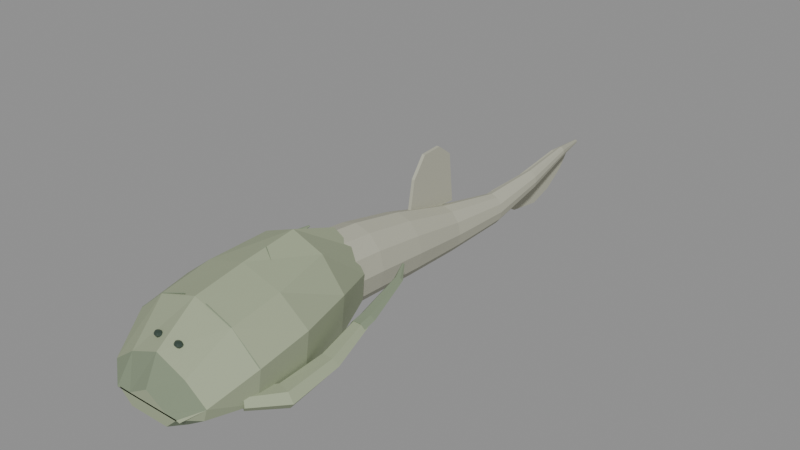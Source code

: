 # Source: bothriolepis.blend  (saved by Blender 4.3.34; exported with 4.5.12 LTS)
import bpy
from mathutils import Matrix  # noqa: F401  (used for matrix-valued properties, if any)

bpy.ops.wm.read_factory_settings(use_empty=True)
scene = bpy.context.scene
scene.name = 'Scene'

# ---- collections
col_export = bpy.data.collections.new('EXPORT'); scene.collection.children.link(col_export)

# ---- materials (node trees are filled in below, after node groups)
mat_armor___sage = bpy.data.materials.new('Armor • sage')
mat_armor___sage.use_backface_culling = True
mat_armor___sage.diffuse_color = (0.3372, 0.3864, 0.2542, 1.0)
mat_armor___sage.roughness = 0.78
mat_armor___quiet_seams = bpy.data.materials.new('Armor • quiet seams')
mat_armor___quiet_seams.use_backface_culling = True
mat_armor___quiet_seams.diffuse_color = (0.2195, 0.2705, 0.1779, 1.0)
mat_armor___quiet_seams.roughness = 0.86
mat_soft_body___warm_stone = bpy.data.materials.new('Soft body • warm stone')
mat_soft_body___warm_stone.use_backface_culling = True
mat_soft_body___warm_stone.diffuse_color = (0.4564, 0.4564, 0.3613, 1.0)
mat_soft_body___warm_stone.roughness = 0.77
mat_eyes___deep_green = bpy.data.materials.new('Eyes • deep green')
mat_eyes___deep_green.use_backface_culling = True
mat_eyes___deep_green.diffuse_color = (0.03434, 0.05781, 0.04374, 1.0)
mat_eyes___deep_green.roughness = 0.32

# ---- material node trees
mat_armor___sage.use_nodes = True; mat_armor___sage.node_tree.nodes.clear()
_N = mat_armor___sage.node_tree.nodes; _L = mat_armor___sage.node_tree.links
n0 = _N.new('ShaderNodeBsdfPrincipled'); n0.name = 'Principled BSDF'; n0.location = (0, 0)
n0.inputs[0].default_value = (0.3372, 0.3864, 0.2542, 1.0)
n0.inputs[2].default_value = 0.78
n1 = _N.new('ShaderNodeOutputMaterial'); n1.name = 'Material Output'; n1.location = (0, 0)
_L.new(n0.outputs[0], n1.inputs[0])
n1.is_active_output = True
mat_armor___quiet_seams.use_nodes = True; mat_armor___quiet_seams.node_tree.nodes.clear()
_N = mat_armor___quiet_seams.node_tree.nodes; _L = mat_armor___quiet_seams.node_tree.links
n0 = _N.new('ShaderNodeBsdfPrincipled'); n0.name = 'Principled BSDF'; n0.location = (0, 0)
n0.inputs[0].default_value = (0.2195, 0.2705, 0.1779, 1.0)
n0.inputs[2].default_value = 0.86
n1 = _N.new('ShaderNodeOutputMaterial'); n1.name = 'Material Output'; n1.location = (0, 0)
_L.new(n0.outputs[0], n1.inputs[0])
n1.is_active_output = True
mat_soft_body___warm_stone.use_nodes = True; mat_soft_body___warm_stone.node_tree.nodes.clear()
_N = mat_soft_body___warm_stone.node_tree.nodes; _L = mat_soft_body___warm_stone.node_tree.links
n0 = _N.new('ShaderNodeBsdfPrincipled'); n0.name = 'Principled BSDF'; n0.location = (0, 0)
n0.inputs[0].default_value = (0.4564, 0.4564, 0.3613, 1.0)
n0.inputs[2].default_value = 0.77
n1 = _N.new('ShaderNodeOutputMaterial'); n1.name = 'Material Output'; n1.location = (0, 0)
_L.new(n0.outputs[0], n1.inputs[0])
n1.is_active_output = True
mat_eyes___deep_green.use_nodes = True; mat_eyes___deep_green.node_tree.nodes.clear()
_N = mat_eyes___deep_green.node_tree.nodes; _L = mat_eyes___deep_green.node_tree.links
n0 = _N.new('ShaderNodeBsdfPrincipled'); n0.name = 'Principled BSDF'; n0.location = (0, 0)
n0.inputs[0].default_value = (0.03434, 0.05781, 0.04374, 1.0)
n0.inputs[2].default_value = 0.32
n1 = _N.new('ShaderNodeOutputMaterial'); n1.name = 'Material Output'; n1.location = (0, 0)
_L.new(n0.outputs[0], n1.inputs[0])
n1.is_active_output = True

# ---- meshes
me_vaulted_cephalic_and_trunk_armor_mesh = bpy.data.meshes.new('vaulted-cephalic-and-trunk-armor-mesh')
me_vaulted_cephalic_and_trunk_armor_mesh.from_pydata([(0.0, -0.22, -0.004), (0.01566, -0.22, -0.013), (0.027, -0.22, -0.014), (0.02484, -0.22, -0.013), (0.01512, -0.22, -0.022), (0.0, -0.22, -0.022), (-0.01512, -0.22, -0.022), (-0.02484, -0.22, -0.013), (-0.027, -0.22, -0.014), (-0.01566, -0.22, -0.013), (0.0, -0.21, 0.016), (0.02262, -0.21, 0.007), (0.039, -0.21, -0.005), (0.03588, -0.21, -0.014), (0.02184, -0.21, -0.023), (0.0, -0.21, -0.023), (-0.02184, -0.21, -0.023), (-0.03588, -0.21, -0.014), (-0.039, -0.21, -0.005), (-0.02262, -0.21, 0.007), (0.0, -0.18, 0.038), (0.02958, -0.18, 0.029), (0.051, -0.18, 0.011), (0.04692, -0.18, -0.014), (0.02856, -0.18, -0.023), (0.0, -0.18, -0.023), (-0.02856, -0.18, -0.023), (-0.04692, -0.18, -0.014), (-0.051, -0.18, 0.011), (-0.02958, -0.18, 0.029), (0.0, -0.143, 0.044), (0.03016, -0.143, 0.035), (0.052, -0.143, 0.018), (0.04784, -0.143, -0.014), (0.02912, -0.143, -0.023), (0.0, -0.143, -0.023), (-0.02912, -0.143, -0.023), (-0.04784, -0.143, -0.014), (-0.052, -0.143, 0.018), (-0.03016, -0.143, 0.035), (0.0, -0.101, 0.049), (0.02378, -0.101, 0.04), (0.041, -0.101, 0.018), (0.03772, -0.101, -0.012), (0.02296, -0.101, -0.021), (0.0, -0.101, -0.021), (-0.02296, -0.101, -0.021), (-0.03772, -0.101, -0.012), (-0.041, -0.101, 0.018), (-0.02378, -0.101, 0.04), (0.0, -0.065, 0.036), (0.0145, -0.065, 0.027), (0.025, -0.065, 0.011), (0.023, -0.065, -0.009), (0.014, -0.065, -0.018), (0.0, -0.065, -0.018), (-0.014, -0.065, -0.018), (-0.023, -0.065, -0.009), (-0.025, -0.065, 0.011), (-0.0145, -0.065, 0.027)], [], [(9, 8, 7, 6, 5, 4, 3, 2, 1, 0), (0, 1, 11, 10), (1, 2, 12, 11), (2, 3, 13, 12), (3, 4, 14, 13), (4, 5, 15, 14), (5, 6, 16, 15), (6, 7, 17, 16), (7, 8, 18, 17), (8, 9, 19, 18), (9, 0, 10, 19), (10, 11, 21, 20), (11, 12, 22, 21), (12, 13, 23, 22), (13, 14, 24, 23), (14, 15, 25, 24), (15, 16, 26, 25), (16, 17, 27, 26), (17, 18, 28, 27), (18, 19, 29, 28), (19, 10, 20, 29), (20, 21, 31, 30), (21, 22, 32, 31), (22, 23, 33, 32), (23, 24, 34, 33), (24, 25, 35, 34), (25, 26, 36, 35), (26, 27, 37, 36), (27, 28, 38, 37), (28, 29, 39, 38), (29, 20, 30, 39), (30, 31, 41, 40), (31, 32, 42, 41), (32, 33, 43, 42), (33, 34, 44, 43), (34, 35, 45, 44), (35, 36, 46, 45), (36, 37, 47, 46), (37, 38, 48, 47), (38, 39, 49, 48), (39, 30, 40, 49), (40, 41, 51, 50), (41, 42, 52, 51), (42, 43, 53, 52), (43, 44, 54, 53), (44, 45, 55, 54), (45, 46, 56, 55), (46, 47, 57, 56), (47, 48, 58, 57), (48, 49, 59, 58), (49, 40, 50, 59), (50, 51, 52, 53, 54, 55, 56, 57, 58, 59)])
me_vaulted_cephalic_and_trunk_armor_mesh.polygons.foreach_set('material_index', [0, 1, 1, 0, 1, 1, 1, 1, 0, 1, 1, 0, 0, 0, 1, 1, 1, 1, 0, 0, 0, 0, 0, 0, 1, 1, 1, 1, 0, 0, 0, 0, 0, 0, 1, 1, 1, 1, 0, 0, 0, 0, 0, 0, 1, 1, 1, 1, 0, 0, 0, 0])
me_vaulted_cephalic_and_trunk_armor_mesh.materials.append(mat_armor___sage)
me_vaulted_cephalic_and_trunk_armor_mesh.materials.append(mat_armor___quiet_seams)
me_vaulted_cephalic_and_trunk_armor_mesh.update()
me_long_soft_posterior_body_mesh = bpy.data.meshes.new('long-soft-posterior-body-mesh')
me_long_soft_posterior_body_mesh.from_pydata([(0.024, -0.072, 0.006), (0.02078, -0.072, 0.02), (0.012, -0.072, 0.03025), (1.47e-18, -0.072, 0.034), (-0.012, -0.072, 0.03025), (-0.02078, -0.072, 0.02), (-0.024, -0.072, 0.006), (-0.02078, -0.072, -0.008), (-0.012, -0.072, -0.01825), (-4.409e-18, -0.072, -0.022), (0.012, -0.072, -0.01825), (0.02078, -0.072, -0.008), (0.025, -0.046, 0.005), (0.02178, -0.046, 0.0185), (0.013, -0.046, 0.02838), (0.001, -0.046, 0.032), (-0.011, -0.046, 0.02838), (-0.01978, -0.046, 0.0185), (-0.023, -0.046, 0.005), (-0.01978, -0.046, -0.0085), (-0.011, -0.046, -0.01838), (0.001, -0.046, -0.022), (0.013, -0.046, -0.01838), (0.02178, -0.046, -0.0085), (0.024, -0.006, 0.001), (0.02119, -0.006, 0.013), (0.0135, -0.006, 0.02178), (0.003, -0.006, 0.025), (-0.0075, -0.006, 0.02178), (-0.01519, -0.006, 0.013), (-0.018, -0.006, 0.001), (-0.01519, -0.006, -0.011), (-0.0075, -0.006, -0.01978), (0.003, -0.006, -0.023), (0.0135, -0.006, -0.01978), (0.02119, -0.006, -0.011), (0.021, 0.041, -0.005), (0.01899, 0.041, 0.004), (0.0135, 0.041, 0.01059), (0.006, 0.041, 0.013), (-0.0015, 0.041, 0.01059), (-0.00699, 0.041, 0.004), (-0.009, 0.041, -0.005), (-0.00699, 0.041, -0.014), (-0.0015, 0.041, -0.02059), (0.006, 0.041, -0.023), (0.0135, 0.041, -0.02059), (0.01899, 0.041, -0.014), (0.0215, 0.091, -0.006), (0.02023, 0.091, 0.0), (0.01675, 0.091, 0.004392), (0.012, 0.091, 0.006), (0.00725, 0.091, 0.004392), (0.003773, 0.091, 0.0), (0.0025, 0.091, -0.006), (0.003773, 0.091, -0.012), (0.00725, 0.091, -0.01639), (0.012, 0.091, -0.018), (0.01675, 0.091, -0.01639), (0.02023, 0.091, -0.012), (0.02, 0.138, 0.001), (0.0192, 0.138, 0.005), (0.017, 0.138, 0.007928), (0.014, 0.138, 0.009), (0.011, 0.138, 0.007928), (0.008804, 0.138, 0.005), (0.008, 0.138, 0.001), (0.008804, 0.138, -0.003), (0.011, 0.138, -0.005928), (0.014, 0.138, -0.007), (0.017, 0.138, -0.005928), (0.0192, 0.138, -0.003), (0.0135, 0.187, 0.007), (0.01303, 0.187, 0.00925), (0.01175, 0.187, 0.0109), (0.01, 0.187, 0.0115), (0.00825, 0.187, 0.0109), (0.006969, 0.187, 0.00925), (0.0065, 0.187, 0.007), (0.006969, 0.187, 0.00475), (0.00825, 0.187, 0.003103), (0.01, 0.187, 0.0025), (0.01175, 0.187, 0.003103), (0.01303, 0.187, 0.00475), (0.0052, 0.22, 0.004), (0.005039, 0.22, 0.00475), (0.0046, 0.22, 0.005299), (0.004, 0.22, 0.0055), (0.0034, 0.22, 0.005299), (0.002961, 0.22, 0.00475), (0.0028, 0.22, 0.004), (0.002961, 0.22, 0.00325), (0.0034, 0.22, 0.002701), (0.004, 0.22, 0.0025), (0.0046, 0.22, 0.002701), (0.005039, 0.22, 0.00325)], [], [(11, 0, 1, 2, 3, 4, 5, 6, 7, 8, 9, 10), (0, 12, 13, 1), (1, 13, 14, 2), (2, 14, 15, 3), (3, 15, 16, 4), (4, 16, 17, 5), (5, 17, 18, 6), (6, 18, 19, 7), (7, 19, 20, 8), (8, 20, 21, 9), (9, 21, 22, 10), (10, 22, 23, 11), (11, 23, 12, 0), (12, 24, 25, 13), (13, 25, 26, 14), (14, 26, 27, 15), (15, 27, 28, 16), (16, 28, 29, 17), (17, 29, 30, 18), (18, 30, 31, 19), (19, 31, 32, 20), (20, 32, 33, 21), (21, 33, 34, 22), (22, 34, 35, 23), (23, 35, 24, 12), (24, 36, 37, 25), (25, 37, 38, 26), (26, 38, 39, 27), (27, 39, 40, 28), (28, 40, 41, 29), (29, 41, 42, 30), (30, 42, 43, 31), (31, 43, 44, 32), (32, 44, 45, 33), (33, 45, 46, 34), (34, 46, 47, 35), (35, 47, 36, 24), (36, 48, 49, 37), (37, 49, 50, 38), (38, 50, 51, 39), (39, 51, 52, 40), (40, 52, 53, 41), (41, 53, 54, 42), (42, 54, 55, 43), (43, 55, 56, 44), (44, 56, 57, 45), (45, 57, 58, 46), (46, 58, 59, 47), (47, 59, 48, 36), (48, 60, 61, 49), (49, 61, 62, 50), (50, 62, 63, 51), (51, 63, 64, 52), (52, 64, 65, 53), (53, 65, 66, 54), (54, 66, 67, 55), (55, 67, 68, 56), (56, 68, 69, 57), (57, 69, 70, 58), (58, 70, 71, 59), (59, 71, 60, 48), (60, 72, 73, 61), (61, 73, 74, 62), (62, 74, 75, 63), (63, 75, 76, 64), (64, 76, 77, 65), (65, 77, 78, 66), (66, 78, 79, 67), (67, 79, 80, 68), (68, 80, 81, 69), (69, 81, 82, 70), (70, 82, 83, 71), (71, 83, 72, 60), (72, 84, 85, 73), (73, 85, 86, 74), (74, 86, 87, 75), (75, 87, 88, 76), (76, 88, 89, 77), (77, 89, 90, 78), (78, 90, 91, 79), (79, 91, 92, 80), (80, 92, 93, 81), (81, 93, 94, 82), (82, 94, 95, 83), (83, 95, 84, 72), (84, 95, 94, 93, 92, 91, 90, 89, 88, 87, 86, 85)])
me_long_soft_posterior_body_mesh.materials.append(mat_soft_body___warm_stone)
me_long_soft_posterior_body_mesh.update()
me_single_dorsal_and_caudal_web_mesh = bpy.data.meshes.new('single-dorsal-and-caudal-web-mesh')
me_single_dorsal_and_caudal_web_mesh.from_pydata([(-0.0012, 0.009, 0.013), (-0.0012, 0.014, 0.041), (-0.0012, 0.025, 0.056), (-0.0012, 0.041, 0.057), (-0.0012, 0.053, 0.048), (-0.0012, 0.057, 0.01), (0.0012, 0.009, 0.013), (0.0012, 0.014, 0.041), (0.0012, 0.025, 0.056), (0.0012, 0.041, 0.057), (0.0012, 0.053, 0.048), (0.0012, 0.057, 0.01), (-0.001, 0.081, -0.008), (-0.001, 0.114, -0.015), (-0.001, 0.139, -0.029), (-0.001, 0.167, -0.033), (-0.001, 0.186, -0.027), (-0.001, 0.203, -0.015), (-0.001, 0.216, 0.002), (-0.001, 0.192, 0.004), (-0.001, 0.146, -0.002), (-0.001, 0.11, -0.002), (0.001, 0.081, -0.008), (0.001, 0.114, -0.015), (0.001, 0.139, -0.029), (0.001, 0.167, -0.033), (0.001, 0.186, -0.027), (0.001, 0.203, -0.015), (0.001, 0.216, 0.002), (0.001, 0.192, 0.004), (0.001, 0.146, -0.002), (0.001, 0.11, -0.002)], [], [(5, 0, 1, 2, 3, 4), (6, 11, 10, 9, 8, 7), (0, 6, 7, 1), (1, 7, 8, 2), (2, 8, 9, 3), (3, 9, 10, 4), (4, 10, 11, 5), (5, 11, 6, 0), (21, 20, 19, 18, 17, 16, 15, 14, 13, 12), (22, 23, 24, 25, 26, 27, 28, 29, 30, 31), (12, 13, 23, 22), (13, 14, 24, 23), (14, 15, 25, 24), (15, 16, 26, 25), (16, 17, 27, 26), (17, 18, 28, 27), (18, 19, 29, 28), (19, 20, 30, 29), (20, 21, 31, 30), (21, 12, 22, 31)])
me_single_dorsal_and_caudal_web_mesh.materials.append(mat_soft_body___warm_stone)
me_single_dorsal_and_caudal_web_mesh.update()
me_paired_articulated_pectoral_armor_mesh = bpy.data.meshes.new('paired-articulated-pectoral-armor-mesh')
me_paired_articulated_pectoral_armor_mesh.from_pydata([(-0.03456, -0.1813, -0.011), (-0.03766, -0.1838, -0.01557), (-0.04411, -0.1885, -0.01557), (-0.04744, -0.1907, -0.011), (-0.04434, -0.1882, -0.006431), (-0.03789, -0.1835, -0.006431), (-0.04536, -0.1643, -0.012), (-0.05029, -0.1653, -0.0177), (-0.05993, -0.1679, -0.0177), (-0.06464, -0.1697, -0.012), (-0.05971, -0.1687, -0.006299), (-0.05007, -0.1661, -0.006299), (-0.04801, -0.1324, -0.007), (-0.05197, -0.1313, -0.01149), (-0.05996, -0.131, -0.01149), (-0.06399, -0.1316, -0.007), (-0.06003, -0.1327, -0.002511), (-0.05204, -0.133, -0.002511), (-0.04624, -0.1007, 0.001), (-0.04902, -0.09957, -0.002218), (-0.05478, -0.09885, -0.002218), (-0.05776, -0.09928, 0.001), (-0.05498, -0.1004, 0.004218), (-0.04922, -0.1012, 0.004218), (-0.0462, -0.102, 0.001), (-0.0491, -0.1013, -0.002334), (-0.0549, -0.1013, -0.002334), (-0.0578, -0.102, 0.001), (-0.0549, -0.1027, 0.004334), (-0.0491, -0.1027, 0.004334), (-0.04644, -0.09363, 0.003), (-0.04913, -0.09253, -0.0002006), (-0.05469, -0.09189, -0.0002006), (-0.05756, -0.09237, 0.003), (-0.05487, -0.09347, 0.006201), (-0.04931, -0.09411, 0.006201), (-0.04398, -0.05871, 0.012), (-0.04538, -0.05789, 0.01024), (-0.0484, -0.05718, 0.01024), (-0.05002, -0.05729, 0.012), (-0.04862, -0.05811, 0.01376), (-0.0456, -0.05882, 0.01376), (-0.04024, -0.04638, 0.016), (-0.04056, -0.04606, 0.01552), (-0.04132, -0.04568, 0.01552), (-0.04176, -0.04562, 0.016), (-0.04144, -0.04594, 0.01648), (-0.04068, -0.04632, 0.01648), (0.04744, -0.1907, -0.011), (0.04411, -0.1885, -0.01557), (0.03766, -0.1838, -0.01557), (0.03456, -0.1813, -0.011), (0.03789, -0.1835, -0.006431), (0.04434, -0.1882, -0.006431), (0.06464, -0.1697, -0.012), (0.05993, -0.1679, -0.0177), (0.05029, -0.1653, -0.0177), (0.04536, -0.1643, -0.012), (0.05007, -0.1661, -0.006299), (0.05971, -0.1687, -0.006299), (0.06399, -0.1316, -0.007), (0.05996, -0.131, -0.01149), (0.05197, -0.1313, -0.01149), (0.04801, -0.1324, -0.007), (0.05204, -0.133, -0.002511), (0.06003, -0.1327, -0.002511), (0.05776, -0.09928, 0.001), (0.05478, -0.09885, -0.002218), (0.04902, -0.09957, -0.002218), (0.04624, -0.1007, 0.001), (0.04922, -0.1012, 0.004218), (0.05498, -0.1004, 0.004218), (0.0578, -0.102, 0.001), (0.0549, -0.1013, -0.002334), (0.0491, -0.1013, -0.002334), (0.0462, -0.102, 0.001), (0.0491, -0.1027, 0.004334), (0.0549, -0.1027, 0.004334), (0.05756, -0.09237, 0.003), (0.05469, -0.09189, -0.0002006), (0.04913, -0.09253, -0.0002006), (0.04644, -0.09363, 0.003), (0.04931, -0.09411, 0.006201), (0.05487, -0.09347, 0.006201), (0.05002, -0.05729, 0.012), (0.0484, -0.05718, 0.01024), (0.04538, -0.05789, 0.01024), (0.04398, -0.05871, 0.012), (0.0456, -0.05882, 0.01376), (0.04862, -0.05811, 0.01376), (0.04176, -0.04562, 0.016), (0.04132, -0.04568, 0.01552), (0.04056, -0.04606, 0.01552), (0.04024, -0.04638, 0.016), (0.04068, -0.04632, 0.01648), (0.04144, -0.04594, 0.01648)], [], [(5, 4, 3, 2, 1, 0), (0, 1, 7, 6), (1, 2, 8, 7), (2, 3, 9, 8), (3, 4, 10, 9), (4, 5, 11, 10), (5, 0, 6, 11), (6, 7, 13, 12), (7, 8, 14, 13), (8, 9, 15, 14), (9, 10, 16, 15), (10, 11, 17, 16), (11, 6, 12, 17), (12, 13, 19, 18), (13, 14, 20, 19), (14, 15, 21, 20), (15, 16, 22, 21), (16, 17, 23, 22), (17, 12, 18, 23), (18, 19, 20, 21, 22, 23), (29, 28, 27, 26, 25, 24), (24, 25, 31, 30), (25, 26, 32, 31), (26, 27, 33, 32), (27, 28, 34, 33), (28, 29, 35, 34), (29, 24, 30, 35), (30, 31, 37, 36), (31, 32, 38, 37), (32, 33, 39, 38), (33, 34, 40, 39), (34, 35, 41, 40), (35, 30, 36, 41), (36, 37, 43, 42), (37, 38, 44, 43), (38, 39, 45, 44), (39, 40, 46, 45), (40, 41, 47, 46), (41, 36, 42, 47), (42, 43, 44, 45, 46, 47), (53, 52, 51, 50, 49, 48), (48, 49, 55, 54), (49, 50, 56, 55), (50, 51, 57, 56), (51, 52, 58, 57), (52, 53, 59, 58), (53, 48, 54, 59), (54, 55, 61, 60), (55, 56, 62, 61), (56, 57, 63, 62), (57, 58, 64, 63), (58, 59, 65, 64), (59, 54, 60, 65), (60, 61, 67, 66), (61, 62, 68, 67), (62, 63, 69, 68), (63, 64, 70, 69), (64, 65, 71, 70), (65, 60, 66, 71), (66, 67, 68, 69, 70, 71), (77, 76, 75, 74, 73, 72), (72, 73, 79, 78), (73, 74, 80, 79), (74, 75, 81, 80), (75, 76, 82, 81), (76, 77, 83, 82), (77, 72, 78, 83), (78, 79, 85, 84), (79, 80, 86, 85), (80, 81, 87, 86), (81, 82, 88, 87), (82, 83, 89, 88), (83, 78, 84, 89), (84, 85, 91, 90), (85, 86, 92, 91), (86, 87, 93, 92), (87, 88, 94, 93), (88, 89, 95, 94), (89, 84, 90, 95), (90, 91, 92, 93, 94, 95)])
me_paired_articulated_pectoral_armor_mesh.polygons.foreach_set('material_index', [0, 0, 0, 0, 0, 0, 0, 0, 0, 0, 0, 0, 0, 0, 0, 0, 0, 0, 0, 0, 1, 1, 1, 1, 1, 1, 1, 1, 1, 1, 1, 1, 1, 1, 1, 1, 1, 1, 1, 1, 0, 0, 0, 0, 0, 0, 0, 0, 0, 0, 0, 0, 0, 0, 0, 0, 0, 0, 0, 0, 1, 1, 1, 1, 1, 1, 1, 1, 1, 1, 1, 1, 1, 1, 1, 1, 1, 1, 1, 1])
me_paired_articulated_pectoral_armor_mesh.materials.append(mat_armor___sage)
me_paired_articulated_pectoral_armor_mesh.materials.append(mat_armor___quiet_seams)
me_paired_articulated_pectoral_armor_mesh.update()
me_paired_dorsal_eyes_mesh = bpy.data.meshes.new('paired-dorsal-eyes-mesh')
me_paired_dorsal_eyes_mesh.from_pydata([(-0.0086, -0.201, 0.0222), (-0.006267, -0.201, 0.02156), (-0.006712, -0.1999, 0.02156), (-0.007879, -0.1993, 0.02156), (-0.009321, -0.1993, 0.02156), (-0.01049, -0.1999, 0.02156), (-0.01093, -0.201, 0.02156), (-0.01049, -0.2021, 0.02156), (-0.009321, -0.2027, 0.02156), (-0.007879, -0.2027, 0.02156), (-0.006712, -0.2021, 0.02156), (-0.0053, -0.201, 0.02), (-0.00593, -0.1995, 0.02), (-0.00758, -0.1985, 0.02), (-0.00962, -0.1985, 0.02), (-0.01127, -0.1995, 0.02), (-0.0119, -0.201, 0.02), (-0.01127, -0.2025, 0.02), (-0.00962, -0.2035, 0.02), (-0.00758, -0.2035, 0.02), (-0.00593, -0.2025, 0.02), (-0.006267, -0.201, 0.01844), (-0.006712, -0.1999, 0.01844), (-0.007879, -0.1993, 0.01844), (-0.009321, -0.1993, 0.01844), (-0.01049, -0.1999, 0.01844), (-0.01093, -0.201, 0.01844), (-0.01049, -0.2021, 0.01844), (-0.009321, -0.2027, 0.01844), (-0.007879, -0.2027, 0.01844), (-0.006712, -0.2021, 0.01844), (-0.0086, -0.201, 0.0178), (0.0086, -0.201, 0.0222), (0.01093, -0.201, 0.02156), (0.01049, -0.1999, 0.02156), (0.009321, -0.1993, 0.02156), (0.007879, -0.1993, 0.02156), (0.006712, -0.1999, 0.02156), (0.006267, -0.201, 0.02156), (0.006712, -0.2021, 0.02156), (0.007879, -0.2027, 0.02156), (0.009321, -0.2027, 0.02156), (0.01049, -0.2021, 0.02156), (0.0119, -0.201, 0.02), (0.01127, -0.1995, 0.02), (0.00962, -0.1985, 0.02), (0.00758, -0.1985, 0.02), (0.00593, -0.1995, 0.02), (0.0053, -0.201, 0.02), (0.00593, -0.2025, 0.02), (0.00758, -0.2035, 0.02), (0.00962, -0.2035, 0.02), (0.01127, -0.2025, 0.02), (0.01093, -0.201, 0.01844), (0.01049, -0.1999, 0.01844), (0.009321, -0.1993, 0.01844), (0.007879, -0.1993, 0.01844), (0.006712, -0.1999, 0.01844), (0.006267, -0.201, 0.01844), (0.006712, -0.2021, 0.01844), (0.007879, -0.2027, 0.01844), (0.009321, -0.2027, 0.01844), (0.01049, -0.2021, 0.01844), (0.0086, -0.201, 0.0178)], [], [(0, 1, 2), (0, 2, 3), (0, 3, 4), (0, 4, 5), (0, 5, 6), (0, 6, 7), (0, 7, 8), (0, 8, 9), (0, 9, 10), (0, 10, 1), (1, 11, 12, 2), (2, 12, 13, 3), (3, 13, 14, 4), (4, 14, 15, 5), (5, 15, 16, 6), (6, 16, 17, 7), (7, 17, 18, 8), (8, 18, 19, 9), (9, 19, 20, 10), (10, 20, 11, 1), (11, 21, 22, 12), (12, 22, 23, 13), (13, 23, 24, 14), (14, 24, 25, 15), (15, 25, 26, 16), (16, 26, 27, 17), (17, 27, 28, 18), (18, 28, 29, 19), (19, 29, 30, 20), (20, 30, 21, 11), (31, 22, 21), (31, 23, 22), (31, 24, 23), (31, 25, 24), (31, 26, 25), (31, 27, 26), (31, 28, 27), (31, 29, 28), (31, 30, 29), (31, 21, 30), (32, 33, 34), (32, 34, 35), (32, 35, 36), (32, 36, 37), (32, 37, 38), (32, 38, 39), (32, 39, 40), (32, 40, 41), (32, 41, 42), (32, 42, 33), (33, 43, 44, 34), (34, 44, 45, 35), (35, 45, 46, 36), (36, 46, 47, 37), (37, 47, 48, 38), (38, 48, 49, 39), (39, 49, 50, 40), (40, 50, 51, 41), (41, 51, 52, 42), (42, 52, 43, 33), (43, 53, 54, 44), (44, 54, 55, 45), (45, 55, 56, 46), (46, 56, 57, 47), (47, 57, 58, 48), (48, 58, 59, 49), (49, 59, 60, 50), (50, 60, 61, 51), (51, 61, 62, 52), (52, 62, 53, 43), (63, 54, 53), (63, 55, 54), (63, 56, 55), (63, 57, 56), (63, 58, 57), (63, 59, 58), (63, 60, 59), (63, 61, 60), (63, 62, 61), (63, 53, 62)])
me_paired_dorsal_eyes_mesh.materials.append(mat_eyes___deep_green)
me_paired_dorsal_eyes_mesh.update()
me_restrained_armor_plate_boundaries_mesh = bpy.data.meshes.new('restrained-armor-plate-boundaries-mesh')
me_restrained_armor_plate_boundaries_mesh.from_pydata([(-0.009, -0.1796, 0.0364), (-0.008861, -0.18, 0.03602), (-0.009, -0.1804, 0.0364), (-0.009139, -0.18, 0.03678), (-0.029, -0.1796, 0.029), (-0.02879, -0.18, 0.02866), (-0.029, -0.1804, 0.029), (-0.02921, -0.18, 0.02934), (-0.0506, -0.1796, 0.011), (-0.05034, -0.18, 0.01069), (-0.0506, -0.1804, 0.011), (-0.05086, -0.18, 0.01131), (-0.0001659, -0.1237, 0.0463), (0.0001185, -0.1239, 0.04598), (0.0001659, -0.1243, 0.0463), (-0.0001185, -0.1241, 0.04662), (-0.02612, -0.1377, 0.034), (-0.02585, -0.1379, 0.03369), (-0.02588, -0.1383, 0.034), (-0.02615, -0.1381, 0.03431), (-0.05107, -0.1427, 0.018), (-0.05082, -0.143, 0.0177), (-0.05093, -0.1433, 0.018), (-0.05118, -0.143, 0.0183), (0.009, -0.1804, 0.0364), (0.008861, -0.18, 0.03602), (0.009, -0.1796, 0.0364), (0.009139, -0.18, 0.03678), (0.029, -0.1804, 0.029), (0.02879, -0.18, 0.02866), (0.029, -0.1796, 0.029), (0.02921, -0.18, 0.02934), (0.0506, -0.1804, 0.011), (0.05034, -0.18, 0.01069), (0.0506, -0.1796, 0.011), (0.05086, -0.18, 0.01131), (-0.0001659, -0.1243, 0.0463), (-0.0001185, -0.1239, 0.04598), (0.0001659, -0.1237, 0.0463), (0.0001185, -0.1241, 0.04662), (0.02588, -0.1383, 0.034), (0.02585, -0.1379, 0.03369), (0.02612, -0.1377, 0.034), (0.02615, -0.1381, 0.03431), (0.05093, -0.1433, 0.018), (0.05082, -0.143, 0.0177), (0.05107, -0.1427, 0.018), (0.05118, -0.143, 0.0183)], [], [(3, 2, 1, 0), (0, 1, 5, 4), (1, 2, 6, 5), (2, 3, 7, 6), (3, 0, 4, 7), (4, 5, 9, 8), (5, 6, 10, 9), (6, 7, 11, 10), (7, 4, 8, 11), (8, 9, 10, 11), (15, 14, 13, 12), (12, 13, 17, 16), (13, 14, 18, 17), (14, 15, 19, 18), (15, 12, 16, 19), (16, 17, 21, 20), (17, 18, 22, 21), (18, 19, 23, 22), (19, 16, 20, 23), (20, 21, 22, 23), (27, 26, 25, 24), (24, 25, 29, 28), (25, 26, 30, 29), (26, 27, 31, 30), (27, 24, 28, 31), (28, 29, 33, 32), (29, 30, 34, 33), (30, 31, 35, 34), (31, 28, 32, 35), (32, 33, 34, 35), (39, 38, 37, 36), (36, 37, 41, 40), (37, 38, 42, 41), (38, 39, 43, 42), (39, 36, 40, 43), (40, 41, 45, 44), (41, 42, 46, 45), (42, 43, 47, 46), (43, 40, 44, 47), (44, 45, 46, 47)])
me_restrained_armor_plate_boundaries_mesh.materials.append(mat_armor___quiet_seams)
me_restrained_armor_plate_boundaries_mesh.update()

# ---- objects
ob_bothriolepis = bpy.data.objects.new('bothriolepis', None)
ob_vaulted_cephalic_and_trunk_armor = bpy.data.objects.new('vaulted-cephalic-and-trunk-armor', me_vaulted_cephalic_and_trunk_armor_mesh)
ob_long_soft_posterior_body = bpy.data.objects.new('long-soft-posterior-body', me_long_soft_posterior_body_mesh)
ob_single_dorsal_and_caudal_web = bpy.data.objects.new('single-dorsal-and-caudal-web', me_single_dorsal_and_caudal_web_mesh)
ob_paired_articulated_pectoral_armor = bpy.data.objects.new('paired-articulated-pectoral-armor', me_paired_articulated_pectoral_armor_mesh)
ob_paired_dorsal_eyes = bpy.data.objects.new('paired-dorsal-eyes', me_paired_dorsal_eyes_mesh)
ob_restrained_armor_plate_boundaries = bpy.data.objects.new('restrained-armor-plate-boundaries', me_restrained_armor_plate_boundaries_mesh)

# ---- transforms, parenting, visibility, modifiers, constraints
ob_bothriolepis.location = (0.0, 0.0, 0.0)
ob_vaulted_cephalic_and_trunk_armor.parent = ob_bothriolepis
ob_vaulted_cephalic_and_trunk_armor.location = (0.0, 0.0, 0.0)
ob_long_soft_posterior_body.parent = ob_bothriolepis
ob_long_soft_posterior_body.location = (0.0, 0.0, 0.0)
ob_single_dorsal_and_caudal_web.parent = ob_bothriolepis
ob_single_dorsal_and_caudal_web.location = (0.0, 0.0, 0.0)
ob_paired_articulated_pectoral_armor.parent = ob_bothriolepis
ob_paired_articulated_pectoral_armor.location = (0.0, 0.0, 0.0)
ob_paired_dorsal_eyes.parent = ob_bothriolepis
ob_paired_dorsal_eyes.location = (0.0, 0.0, 0.0)
ob_restrained_armor_plate_boundaries.parent = ob_bothriolepis
ob_restrained_armor_plate_boundaries.location = (0.0, 0.0, 0.0)

# ---- collection membership
col_export.objects.link(ob_bothriolepis)
col_export.objects.link(ob_vaulted_cephalic_and_trunk_armor)
col_export.objects.link(ob_long_soft_posterior_body)
col_export.objects.link(ob_single_dorsal_and_caudal_web)
col_export.objects.link(ob_paired_articulated_pectoral_armor)
col_export.objects.link(ob_paired_dorsal_eyes)
col_export.objects.link(ob_restrained_armor_plate_boundaries)

# ---- scene / render settings (as saved in the file)
scene.frame_start = 1; scene.frame_end = 250; scene.frame_set(1)
scene.render.engine = 'BLENDER_EEVEE_NEXT'
bpy.context.view_layer.update()

# ---- added for rendering (the .blend has no active camera and no usable light): camera, sun + grey world if the file has none
cam_auto = bpy.data.cameras.new('AutoCamera')
cam_auto.lens = 50.0
cam_auto.sensor_width = 36.0
cam_auto.clip_end = 1000.0
ob_auto_camera = bpy.data.objects.new('AutoCamera', cam_auto)
scene.collection.objects.link(ob_auto_camera)
ob_auto_camera.location = (0.432399, -0.518878, 0.357919)
ob_auto_camera.rotation_euler = (1.09748, -7.21219e-08, 0.694738)
scene.camera = ob_auto_camera
light_auto_sun = bpy.data.lights.new('AutoSun', 'SUN')
light_auto_sun.energy = 3.0
light_auto_sun.angle = 0.0523599
ob_auto_sun = bpy.data.objects.new('AutoSun', light_auto_sun)
scene.collection.objects.link(ob_auto_sun)
ob_auto_sun.rotation_euler = (0.872665, 0.174533, 0.523599)
if scene.world is None:
    world_auto = bpy.data.worlds.new('AutoWorld')
    world_auto.color = (0.3, 0.3, 0.3)
    scene.world = world_auto
bpy.context.view_layer.update()
